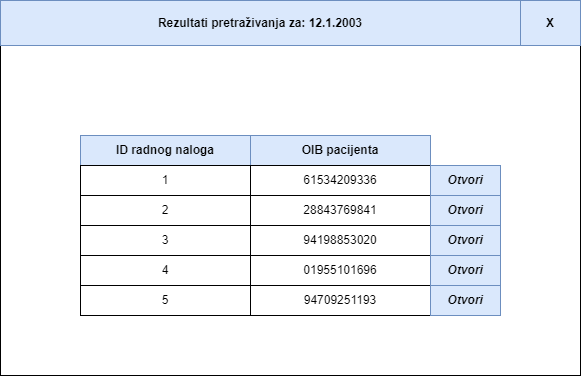

The diagram above was exported from draw.io. Its source (the exported page's mxGraphModel, read from the mxfile embedded in the PNG):
<mxGraphModel dx="1038" dy="528" grid="1" gridSize="10" guides="1" tooltips="1" connect="1" arrows="1" fold="1" page="1" pageScale="1" pageWidth="1100" pageHeight="850" math="0" shadow="0">
  <root>
    <mxCell id="0" />
    <mxCell id="1" parent="0" />
    <mxCell id="PcnMpQ_BKm2A1QRfVHQp-25" value="" style="rounded=0;whiteSpace=wrap;html=1;" vertex="1" parent="1">
      <mxGeometry x="240" y="75" width="580" height="375" as="geometry" />
    </mxCell>
    <mxCell id="PcnMpQ_BKm2A1QRfVHQp-1" value="&lt;b&gt;ID radnog naloga&lt;/b&gt;" style="rounded=0;whiteSpace=wrap;html=1;fillColor=#dae8fc;strokeColor=#6c8ebf;" vertex="1" parent="1">
      <mxGeometry x="320" y="210" width="170" height="30" as="geometry" />
    </mxCell>
    <mxCell id="PcnMpQ_BKm2A1QRfVHQp-2" value="&lt;b&gt;OIB pacijenta&lt;/b&gt;" style="rounded=0;whiteSpace=wrap;html=1;fillColor=#dae8fc;strokeColor=#6c8ebf;" vertex="1" parent="1">
      <mxGeometry x="490" y="210" width="180" height="30" as="geometry" />
    </mxCell>
    <mxCell id="PcnMpQ_BKm2A1QRfVHQp-3" value="1" style="rounded=0;whiteSpace=wrap;html=1;" vertex="1" parent="1">
      <mxGeometry x="320" y="240" width="170" height="30" as="geometry" />
    </mxCell>
    <mxCell id="PcnMpQ_BKm2A1QRfVHQp-4" value="2" style="rounded=0;whiteSpace=wrap;html=1;" vertex="1" parent="1">
      <mxGeometry x="320" y="270" width="170" height="30" as="geometry" />
    </mxCell>
    <mxCell id="PcnMpQ_BKm2A1QRfVHQp-5" value="3" style="rounded=0;whiteSpace=wrap;html=1;" vertex="1" parent="1">
      <mxGeometry x="320" y="300" width="170" height="30" as="geometry" />
    </mxCell>
    <mxCell id="PcnMpQ_BKm2A1QRfVHQp-6" value="4" style="rounded=0;whiteSpace=wrap;html=1;" vertex="1" parent="1">
      <mxGeometry x="320" y="330" width="170" height="30" as="geometry" />
    </mxCell>
    <mxCell id="PcnMpQ_BKm2A1QRfVHQp-7" value="5" style="rounded=0;whiteSpace=wrap;html=1;" vertex="1" parent="1">
      <mxGeometry x="320" y="360" width="170" height="30" as="geometry" />
    </mxCell>
    <mxCell id="PcnMpQ_BKm2A1QRfVHQp-13" value="61534209336" style="rounded=0;whiteSpace=wrap;html=1;" vertex="1" parent="1">
      <mxGeometry x="490" y="240" width="180" height="30" as="geometry" />
    </mxCell>
    <mxCell id="PcnMpQ_BKm2A1QRfVHQp-14" value="28843769841" style="rounded=0;whiteSpace=wrap;html=1;" vertex="1" parent="1">
      <mxGeometry x="490" y="270" width="180" height="30" as="geometry" />
    </mxCell>
    <mxCell id="PcnMpQ_BKm2A1QRfVHQp-15" value="94198853020" style="rounded=0;whiteSpace=wrap;html=1;" vertex="1" parent="1">
      <mxGeometry x="490" y="300" width="180" height="30" as="geometry" />
    </mxCell>
    <mxCell id="PcnMpQ_BKm2A1QRfVHQp-16" value="01955101696" style="rounded=0;whiteSpace=wrap;html=1;" vertex="1" parent="1">
      <mxGeometry x="490" y="330" width="180" height="30" as="geometry" />
    </mxCell>
    <mxCell id="PcnMpQ_BKm2A1QRfVHQp-17" value="94709251193" style="rounded=0;whiteSpace=wrap;html=1;" vertex="1" parent="1">
      <mxGeometry x="490" y="360" width="180" height="30" as="geometry" />
    </mxCell>
    <mxCell id="PcnMpQ_BKm2A1QRfVHQp-26" value="&lt;b&gt;Rezultati pretraživanja za: 12.1.2003&lt;/b&gt;" style="rounded=0;whiteSpace=wrap;html=1;fillColor=#dae8fc;strokeColor=#6c8ebf;" vertex="1" parent="1">
      <mxGeometry x="240" y="75" width="520" height="45" as="geometry" />
    </mxCell>
    <mxCell id="PcnMpQ_BKm2A1QRfVHQp-27" value="&lt;b&gt;X&lt;/b&gt;" style="rounded=0;whiteSpace=wrap;html=1;fillColor=#dae8fc;strokeColor=#6c8ebf;" vertex="1" parent="1">
      <mxGeometry x="760" y="75" width="60" height="45" as="geometry" />
    </mxCell>
    <mxCell id="PcnMpQ_BKm2A1QRfVHQp-30" value="&lt;i&gt;Otvori&lt;/i&gt;" style="rounded=0;whiteSpace=wrap;html=1;fontStyle=1;fillColor=#dae8fc;strokeColor=#6c8ebf;" vertex="1" parent="1">
      <mxGeometry x="670" y="240" width="70" height="30" as="geometry" />
    </mxCell>
    <mxCell id="PcnMpQ_BKm2A1QRfVHQp-31" value="&lt;i&gt;Otvori&lt;/i&gt;" style="rounded=0;whiteSpace=wrap;html=1;fontStyle=1;fillColor=#dae8fc;strokeColor=#6c8ebf;" vertex="1" parent="1">
      <mxGeometry x="670" y="270" width="70" height="30" as="geometry" />
    </mxCell>
    <mxCell id="PcnMpQ_BKm2A1QRfVHQp-32" value="&lt;i&gt;Otvori&lt;/i&gt;" style="rounded=0;whiteSpace=wrap;html=1;fontStyle=1;fillColor=#dae8fc;strokeColor=#6c8ebf;" vertex="1" parent="1">
      <mxGeometry x="670" y="300" width="70" height="30" as="geometry" />
    </mxCell>
    <mxCell id="PcnMpQ_BKm2A1QRfVHQp-33" value="&lt;i&gt;Otvori&lt;/i&gt;" style="rounded=0;whiteSpace=wrap;html=1;fontStyle=1;fillColor=#dae8fc;strokeColor=#6c8ebf;" vertex="1" parent="1">
      <mxGeometry x="670" y="330" width="70" height="30" as="geometry" />
    </mxCell>
    <mxCell id="PcnMpQ_BKm2A1QRfVHQp-34" value="&lt;i&gt;Otvori&lt;/i&gt;" style="rounded=0;whiteSpace=wrap;html=1;fontStyle=1;fillColor=#dae8fc;strokeColor=#6c8ebf;" vertex="1" parent="1">
      <mxGeometry x="670" y="360" width="70" height="30" as="geometry" />
    </mxCell>
  </root>
</mxGraphModel>